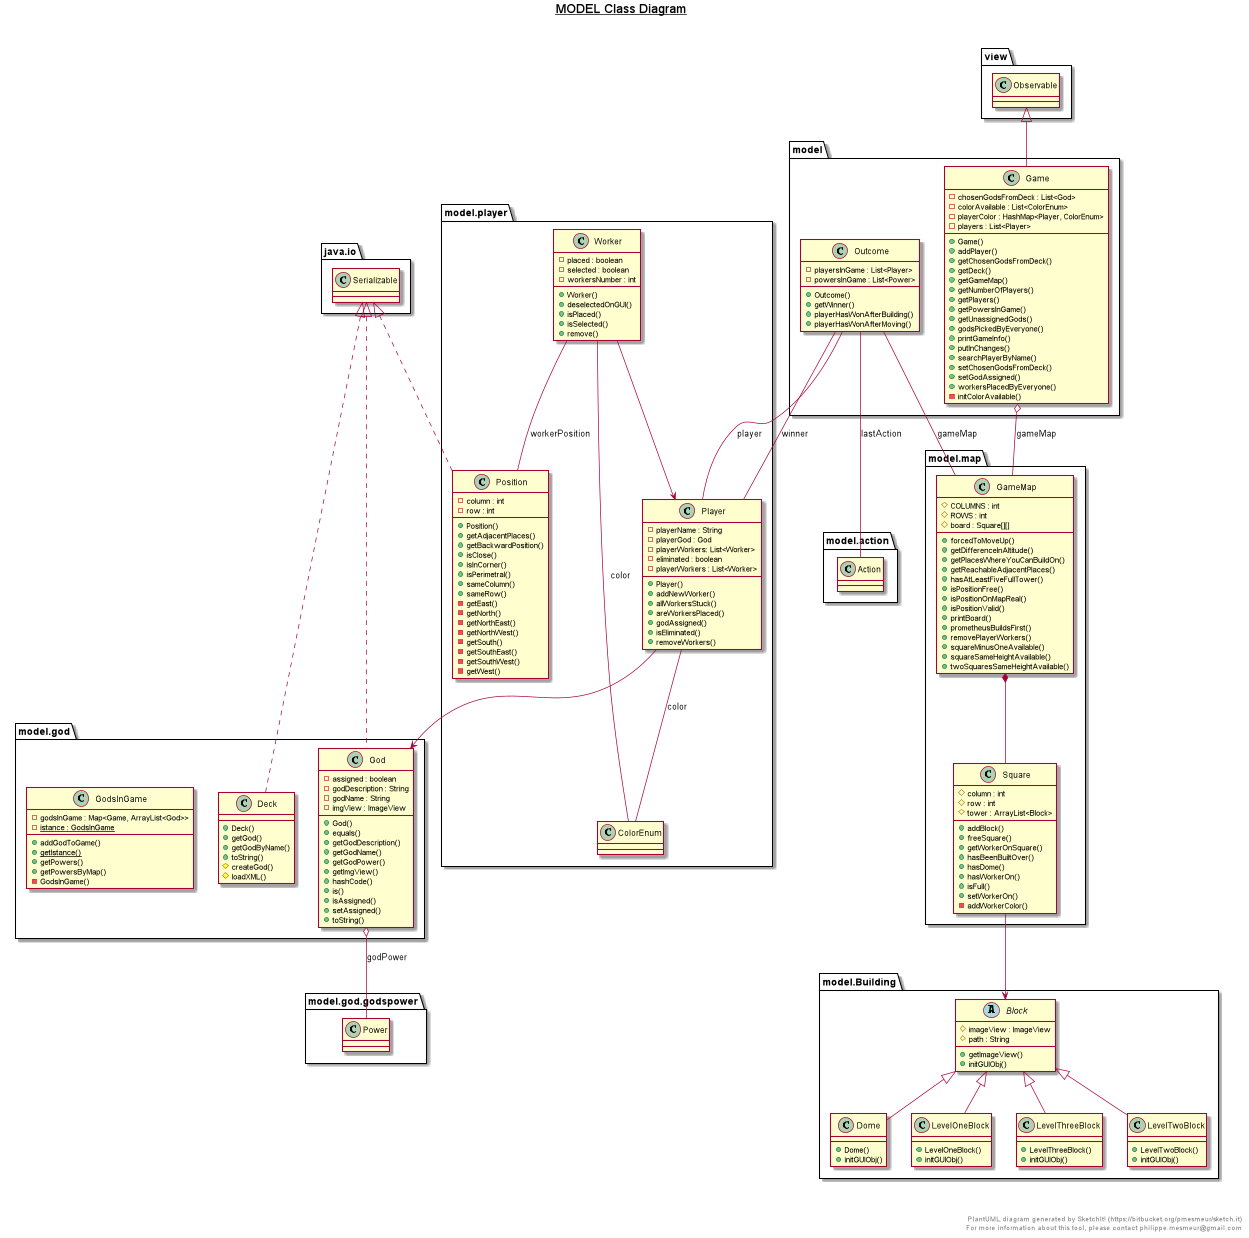

The diagram above was rendered by PlantUML. Its source (embedded in the PNG):
@startuml

title __MODEL Class Diagram__\n



        class model.Game {
            - chosenGodsFromDeck : List<God>
            - colorAvailable : List<ColorEnum>
            - playerColor : HashMap<Player, ColorEnum>
            - players : List<Player>
            + Game()
            + addPlayer()
            + getChosenGodsFromDeck()
            + getDeck()
            + getGameMap()
            + getNumberOfPlayers()
            + getPlayers()
            + getPowersInGame()
            + getUnassignedGods()
            + godsPickedByEveryone()
            + printGameInfo()
            + putInChanges()
            + searchPlayerByName()
            + setChosenGodsFromDeck()
            + setGodAssigned()
            + workersPlacedByEveryone()
            - initColorAvailable()
        }


  



        class model.Outcome {
            - playersInGame : List<Player>
            - powersInGame : List<Power>
            + Outcome()
            + getWinner()
            + playerHasWonAfterBuilding()
            + playerHasWonAfterMoving()

        }


      class model.map.GameMap {
                    # COLUMNS : int
                    # ROWS : int
                    # board : Square[][]
                    + forcedToMoveUp()
                    + getDifferenceInAltitude()
                    + getPlacesWhereYouCanBuildOn()
                    + getReachableAdjacentPlaces()
                    + hasAtLeastFiveFullTower()
                    + isPositionFree()
                    + isPositionOnMapReal()
                    + isPositionValid()
                    + printBoard()
                    + prometheusBuildsFirst()
                    + removePlayerWorkers()
                    + squareMinusOneAvailable()
                    + squareSameHeightAvailable()
                    + twoSquaresSameHeightAvailable()
                }

       class model.map.Square {
                     # column : int
                     # row : int
                     # tower : ArrayList<Block>
                     + addBlock()
                     + freeSquare()
                     + getWorkerOnSquare()
                     + hasBeenBuiltOver()
                     + hasDome()
                     + hasWorkerOn()
                     + isFull()
                     + setWorkerOn()
                     - addWorkerColor()
                 }


          class model.god.Deck {
              + Deck()
              + getGod()
              + getGodByName()
              + toString()
              # createGod()
              # loadXML()
          }






          class model.god.God {
              - assigned : boolean
              - godDescription : String
              - godName : String
              - imgView : ImageView
              + God()
              + equals()
              + getGodDescription()
              + getGodName()
              + getGodPower()
              + getImgView()
              + hashCode()
              + is()
              + isAssigned()
              + setAssigned()
              + toString()
          }







          class model.god.GodsInGame {
              - godsInGame : Map<Game, ArrayList<God>>
              {static} - istance : GodsInGame
              + addGodToGame()
              {static} + getIstance()
              + getPowers()
              + getPowersByMap()
              - GodsInGame()
          }




          class model.player.Player {
              - playerName : String
              - playerGod : God
              - playerWorkers: List<Worker>
              - eliminated : boolean
              - playerWorkers : List<Worker>
              + Player()
              + addNewWorker()
              + allWorkersStuck()
              + areWorkersPlaced()
              + godAssigned()
              + isEliminated()
              + removeWorkers()
          }








          class model.player.Position {
              - column : int
              - row : int
              + Position()
              + getAdjacentPlaces()
              + getBackwardPosition()
              + isClose()
              + isInCorner()
              + isPerimetral()
              + sameColumn()
              + sameRow()
              - getEast()
              - getNorth()
              - getNorthEast()
              - getNorthWest()
              - getSouth()
              - getSouthEast()
              - getSouthWest()
              - getWest()
          }






          class model.player.Worker {
              - placed : boolean
              - selected : boolean
              - workersNumber : int
              + Worker()
              + deselectedOnGUI()
              + isPlaced()
              + isSelected()
              + remove()
          }

          abstract class model.Building.Block {
              # imageView : ImageView
              # path : String
              + getImageView()
              + initGUIObj()
          }





          class model.Building.Dome {
              + Dome()
              + initGUIObj()
          }






          class model.Building.LevelOneBlock {
              + LevelOneBlock()
              + initGUIObj()
          }






          class model.Building.LevelThreeBlock {
              + LevelThreeBlock()
              + initGUIObj()
          }






          class model.Building.LevelTwoBlock {
              + LevelTwoBlock()
              + initGUIObj()
          }



  model.map.Square --> model.Building.Block
 model.Building.Dome -up-|> model.Building.Block
  model.Building.LevelOneBlock -up-|> model.Building.Block
 model.Building.LevelThreeBlock -up-|> model.Building.Block
  model.Building.LevelTwoBlock -up-|> model.Building.Block




    model.player.Player -- model.player.ColorEnum : color

  model.player.Position .up.|> java.io.Serializable
  model.player.Worker -- model.player.ColorEnum : color
  model.player.Worker --> model.player.Player
  model.player.Worker -- model.player.Position : workerPosition





 model.god.Deck .up.|> java.io.Serializable
 model.god.God .up.|> java.io.Serializable
 model.god.God o-- model.god.godspower.Power : godPower
 model.player.Player --> model.god.God


  

  model.map.GameMap *-- model.map.Square
  model.Game -up-|> view.Observable
  model.Game o-- model.map.GameMap : gameMap
  model.Outcome -- model.map.GameMap : gameMap
  model.Outcome -- model.action.Action : lastAction
  model.Outcome -- model.player.Player : player
  model.Outcome -- model.player.Player : winner


right footer


PlantUML diagram generated by SketchIt! (https://bitbucket.org/pmesmeur/sketch.it)
For more information about this tool, please contact philippe.mesmeur@gmail.com
endfooter

@enduml